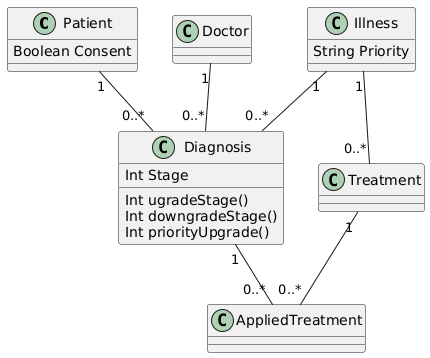

The diagram above was rendered by PlantUML. Its source (embedded in the PNG):
@startuml
class Patient {
    Boolean Consent
}

class Doctor{}

class Diagnosis {
    Int Stage
    Int ugradeStage()
    Int downgradeStage()
    Int priorityUpgrade()
}

class Illness {
    String Priority
}

class Treatment {}

class AppliedTreatment {}


Patient "1" -- "0..*" Diagnosis
Doctor "1" -- "0..*" Diagnosis
Illness "1" -- "0..*" Diagnosis
Diagnosis "1" -- "0..*" AppliedTreatment
Illness "1" -- "0..*" Treatment
Treatment "1" -- "0..*" AppliedTreatment
@enduml